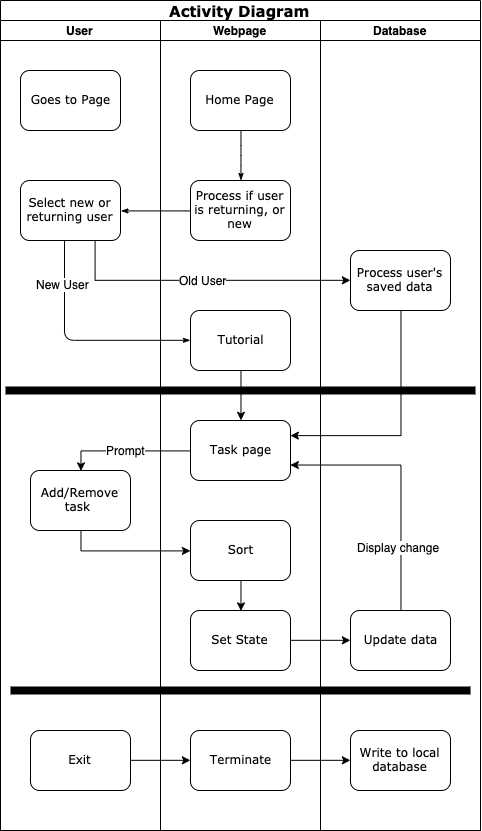

The diagram above was exported from draw.io. Its source (the exported page's mxGraphModel, read from the mxfile embedded in the PNG):
<mxGraphModel dx="2196" dy="639" grid="1" gridSize="10" guides="1" tooltips="1" connect="1" arrows="1" fold="1" page="1" pageScale="1" pageWidth="1100" pageHeight="850" background="#ffffff" math="0" shadow="0">
  <root>
    <mxCell id="0" />
    <mxCell id="1" parent="0" />
    <mxCell id="77e6c97f196da883-1" value="&lt;font style=&quot;font-size: 15px&quot;&gt;Activity Diagram&lt;/font&gt;" style="swimlane;html=1;childLayout=stackLayout;startSize=20;rounded=0;shadow=0;labelBackgroundColor=none;strokeWidth=1;fontFamily=Verdana;fontSize=8;align=center;" parent="1" vertex="1">
      <mxGeometry x="-160" y="60" width="480" height="830" as="geometry" />
    </mxCell>
    <mxCell id="77e6c97f196da883-2" value="User" style="swimlane;html=1;startSize=20;" parent="77e6c97f196da883-1" vertex="1">
      <mxGeometry y="20" width="160" height="810" as="geometry" />
    </mxCell>
    <mxCell id="77e6c97f196da883-8" value="&lt;font style=&quot;font-size: 12px&quot;&gt;Goes to Page&lt;/font&gt;" style="rounded=1;whiteSpace=wrap;html=1;shadow=0;labelBackgroundColor=none;strokeWidth=1;fontFamily=Verdana;fontSize=8;align=center;" parent="77e6c97f196da883-2" vertex="1">
      <mxGeometry x="20" y="50" width="100" height="60" as="geometry" />
    </mxCell>
    <mxCell id="5FCRkr8SzCqO670UZTjP-2" value="&lt;font style=&quot;font-size: 12px&quot;&gt;Select new or returning user&lt;/font&gt;" style="rounded=1;whiteSpace=wrap;html=1;shadow=0;labelBackgroundColor=none;strokeWidth=1;fontFamily=Verdana;fontSize=8;align=center;" vertex="1" parent="77e6c97f196da883-2">
      <mxGeometry x="20" y="160" width="100" height="60" as="geometry" />
    </mxCell>
    <mxCell id="77e6c97f196da883-10" value="Add/Remove task&amp;nbsp;" style="rounded=1;whiteSpace=wrap;html=1;shadow=0;labelBackgroundColor=none;strokeWidth=1;fontFamily=Verdana;fontSize=12;align=center;" parent="77e6c97f196da883-2" vertex="1">
      <mxGeometry x="30" y="450" width="100" height="60" as="geometry" />
    </mxCell>
    <mxCell id="5FCRkr8SzCqO670UZTjP-22" value="Exit" style="rounded=1;whiteSpace=wrap;html=1;shadow=0;labelBackgroundColor=none;strokeWidth=1;fontFamily=Verdana;fontSize=12;align=center;" vertex="1" parent="77e6c97f196da883-2">
      <mxGeometry x="30" y="710" width="100" height="60" as="geometry" />
    </mxCell>
    <mxCell id="77e6c97f196da883-3" value="Webpage" style="swimlane;html=1;startSize=20;" parent="77e6c97f196da883-1" vertex="1">
      <mxGeometry x="160" y="20" width="160" height="810" as="geometry" />
    </mxCell>
    <mxCell id="77e6c97f196da883-11" value="&lt;font style=&quot;font-size: 12px&quot;&gt;Home Page&lt;/font&gt;" style="rounded=1;whiteSpace=wrap;html=1;shadow=0;labelBackgroundColor=none;strokeWidth=1;fontFamily=Verdana;fontSize=8;align=center;" parent="77e6c97f196da883-3" vertex="1">
      <mxGeometry x="30" y="50" width="100" height="60" as="geometry" />
    </mxCell>
    <mxCell id="77e6c97f196da883-9" value="&lt;font style=&quot;font-size: 12px&quot;&gt;Process if user is returning, or new&lt;/font&gt;" style="rounded=1;whiteSpace=wrap;html=1;shadow=0;labelBackgroundColor=none;strokeWidth=1;fontFamily=Verdana;fontSize=8;align=center;" parent="77e6c97f196da883-3" vertex="1">
      <mxGeometry x="30" y="160" width="100" height="60" as="geometry" />
    </mxCell>
    <mxCell id="77e6c97f196da883-27" style="edgeStyle=orthogonalEdgeStyle;rounded=1;html=1;labelBackgroundColor=none;startArrow=none;startFill=0;startSize=5;endArrow=classicThin;endFill=1;endSize=5;jettySize=auto;orthogonalLoop=1;strokeWidth=1;fontFamily=Verdana;fontSize=8" parent="77e6c97f196da883-3" source="77e6c97f196da883-11" target="77e6c97f196da883-9" edge="1">
      <mxGeometry relative="1" as="geometry">
        <Array as="points">
          <mxPoint x="80" y="135" />
          <mxPoint x="80" y="135" />
        </Array>
      </mxGeometry>
    </mxCell>
    <mxCell id="5FCRkr8SzCqO670UZTjP-17" style="edgeStyle=orthogonalEdgeStyle;rounded=0;orthogonalLoop=1;jettySize=auto;html=1;exitX=0.5;exitY=1;exitDx=0;exitDy=0;entryX=0.5;entryY=0;entryDx=0;entryDy=0;strokeWidth=1;fontSize=18;" edge="1" parent="77e6c97f196da883-3" source="5FCRkr8SzCqO670UZTjP-6" target="5FCRkr8SzCqO670UZTjP-4">
      <mxGeometry relative="1" as="geometry" />
    </mxCell>
    <mxCell id="5FCRkr8SzCqO670UZTjP-6" value="&lt;font style=&quot;font-size: 12px&quot;&gt;Tutorial&lt;/font&gt;" style="rounded=1;whiteSpace=wrap;html=1;shadow=0;labelBackgroundColor=none;strokeWidth=1;fontFamily=Verdana;fontSize=8;align=center;" vertex="1" parent="77e6c97f196da883-3">
      <mxGeometry x="30" y="290" width="100" height="60" as="geometry" />
    </mxCell>
    <mxCell id="5FCRkr8SzCqO670UZTjP-15" value="" style="endArrow=none;html=1;fontSize=18;strokeWidth=8;" edge="1" parent="77e6c97f196da883-3">
      <mxGeometry width="50" height="50" relative="1" as="geometry">
        <mxPoint x="-155" y="370" as="sourcePoint" />
        <mxPoint x="315" y="370" as="targetPoint" />
      </mxGeometry>
    </mxCell>
    <mxCell id="5FCRkr8SzCqO670UZTjP-4" value="Task page" style="rounded=1;whiteSpace=wrap;html=1;shadow=0;labelBackgroundColor=none;strokeWidth=1;fontFamily=Verdana;fontSize=12;align=center;" vertex="1" parent="77e6c97f196da883-3">
      <mxGeometry x="30" y="400" width="100" height="60" as="geometry" />
    </mxCell>
    <mxCell id="5FCRkr8SzCqO670UZTjP-28" style="edgeStyle=orthogonalEdgeStyle;rounded=0;orthogonalLoop=1;jettySize=auto;html=1;exitX=0.5;exitY=1;exitDx=0;exitDy=0;entryX=0.5;entryY=0;entryDx=0;entryDy=0;strokeWidth=1;fontSize=18;" edge="1" parent="77e6c97f196da883-3" source="5FCRkr8SzCqO670UZTjP-24" target="5FCRkr8SzCqO670UZTjP-27">
      <mxGeometry relative="1" as="geometry" />
    </mxCell>
    <mxCell id="5FCRkr8SzCqO670UZTjP-24" value="Sort" style="rounded=1;whiteSpace=wrap;html=1;shadow=0;labelBackgroundColor=none;strokeWidth=1;fontFamily=Verdana;fontSize=12;align=center;" vertex="1" parent="77e6c97f196da883-3">
      <mxGeometry x="30" y="500" width="100" height="60" as="geometry" />
    </mxCell>
    <mxCell id="5FCRkr8SzCqO670UZTjP-27" value="Set State" style="rounded=1;whiteSpace=wrap;html=1;shadow=0;labelBackgroundColor=none;strokeWidth=1;fontFamily=Verdana;fontSize=12;align=center;" vertex="1" parent="77e6c97f196da883-3">
      <mxGeometry x="30" y="590" width="100" height="60" as="geometry" />
    </mxCell>
    <mxCell id="5FCRkr8SzCqO670UZTjP-23" value="Terminate" style="rounded=1;whiteSpace=wrap;html=1;shadow=0;labelBackgroundColor=none;strokeWidth=1;fontFamily=Verdana;fontSize=12;align=center;fontStyle=0" vertex="1" parent="77e6c97f196da883-3">
      <mxGeometry x="30" y="710" width="100" height="60" as="geometry" />
    </mxCell>
    <mxCell id="5FCRkr8SzCqO670UZTjP-36" value="" style="endArrow=none;html=1;strokeWidth=8;fontSize=18;" edge="1" parent="77e6c97f196da883-3">
      <mxGeometry width="50" height="50" relative="1" as="geometry">
        <mxPoint x="-150" y="670" as="sourcePoint" />
        <mxPoint x="310" y="670" as="targetPoint" />
      </mxGeometry>
    </mxCell>
    <mxCell id="77e6c97f196da883-4" value="Database" style="swimlane;html=1;startSize=20;" parent="77e6c97f196da883-1" vertex="1">
      <mxGeometry x="320" y="20" width="160" height="810" as="geometry" />
    </mxCell>
    <mxCell id="5FCRkr8SzCqO670UZTjP-5" value="&lt;font style=&quot;font-size: 12px&quot;&gt;Process user's saved data&lt;/font&gt;" style="rounded=1;whiteSpace=wrap;html=1;shadow=0;labelBackgroundColor=none;strokeWidth=1;fontFamily=Verdana;fontSize=8;align=center;" vertex="1" parent="77e6c97f196da883-4">
      <mxGeometry x="30" y="230" width="100" height="60" as="geometry" />
    </mxCell>
    <mxCell id="5FCRkr8SzCqO670UZTjP-26" value="Update data" style="rounded=1;whiteSpace=wrap;html=1;shadow=0;labelBackgroundColor=none;strokeWidth=1;fontFamily=Verdana;fontSize=12;align=center;" vertex="1" parent="77e6c97f196da883-4">
      <mxGeometry x="30" y="590" width="100" height="60" as="geometry" />
    </mxCell>
    <mxCell id="5FCRkr8SzCqO670UZTjP-37" value="Write to local database" style="rounded=1;whiteSpace=wrap;html=1;shadow=0;labelBackgroundColor=none;strokeWidth=1;fontFamily=Verdana;fontSize=12;align=center;" vertex="1" parent="77e6c97f196da883-4">
      <mxGeometry x="30" y="710" width="100" height="60" as="geometry" />
    </mxCell>
    <mxCell id="5FCRkr8SzCqO670UZTjP-3" style="edgeStyle=orthogonalEdgeStyle;rounded=1;html=1;labelBackgroundColor=none;startArrow=none;startFill=0;startSize=5;endArrow=classicThin;endFill=1;endSize=5;jettySize=auto;orthogonalLoop=1;strokeWidth=1;fontFamily=Verdana;fontSize=8;exitX=0;exitY=0.5;exitDx=0;exitDy=0;entryX=1;entryY=0.5;entryDx=0;entryDy=0;" edge="1" parent="77e6c97f196da883-1" source="77e6c97f196da883-9" target="5FCRkr8SzCqO670UZTjP-2">
      <mxGeometry relative="1" as="geometry">
        <mxPoint x="220" y="275" as="sourcePoint" />
        <mxPoint x="290" y="275" as="targetPoint" />
        <Array as="points">
          <mxPoint x="180" y="210" />
          <mxPoint x="180" y="210" />
        </Array>
      </mxGeometry>
    </mxCell>
    <mxCell id="5FCRkr8SzCqO670UZTjP-9" style="edgeStyle=orthogonalEdgeStyle;rounded=1;html=1;labelBackgroundColor=none;startArrow=none;startFill=0;startSize=5;endArrow=classicThin;endFill=1;endSize=5;jettySize=auto;orthogonalLoop=1;strokeWidth=1;fontFamily=Verdana;fontSize=8;exitX=0.44;exitY=1;exitDx=0;exitDy=0;exitPerimeter=0;entryX=0;entryY=0.5;entryDx=0;entryDy=0;" edge="1" parent="77e6c97f196da883-1" source="5FCRkr8SzCqO670UZTjP-2" target="5FCRkr8SzCqO670UZTjP-6">
      <mxGeometry relative="1" as="geometry">
        <mxPoint x="70" y="320" as="sourcePoint" />
        <mxPoint x="180" y="340" as="targetPoint" />
        <Array as="points">
          <mxPoint x="64" y="340" />
        </Array>
      </mxGeometry>
    </mxCell>
    <mxCell id="5FCRkr8SzCqO670UZTjP-14" value="New User" style="text;html=1;resizable=0;points=[];align=center;verticalAlign=middle;labelBackgroundColor=#ffffff;" vertex="1" connectable="0" parent="5FCRkr8SzCqO670UZTjP-9">
      <mxGeometry x="-0.6195" y="-2" relative="1" as="geometry">
        <mxPoint as="offset" />
      </mxGeometry>
    </mxCell>
    <mxCell id="5FCRkr8SzCqO670UZTjP-12" value="&lt;font style=&quot;font-size: 12px&quot;&gt;Old User&lt;/font&gt;" style="edgeStyle=orthogonalEdgeStyle;rounded=0;orthogonalLoop=1;jettySize=auto;html=1;exitX=0.75;exitY=1;exitDx=0;exitDy=0;entryX=0;entryY=0.5;entryDx=0;entryDy=0;" edge="1" parent="77e6c97f196da883-1" source="5FCRkr8SzCqO670UZTjP-2" target="5FCRkr8SzCqO670UZTjP-5">
      <mxGeometry relative="1" as="geometry" />
    </mxCell>
    <mxCell id="5FCRkr8SzCqO670UZTjP-25" style="edgeStyle=orthogonalEdgeStyle;rounded=0;orthogonalLoop=1;jettySize=auto;html=1;exitX=0.5;exitY=1;exitDx=0;exitDy=0;entryX=0;entryY=0.5;entryDx=0;entryDy=0;strokeWidth=1;fontSize=18;" edge="1" parent="77e6c97f196da883-1" source="77e6c97f196da883-10" target="5FCRkr8SzCqO670UZTjP-24">
      <mxGeometry relative="1" as="geometry" />
    </mxCell>
    <mxCell id="5FCRkr8SzCqO670UZTjP-29" style="edgeStyle=orthogonalEdgeStyle;rounded=0;orthogonalLoop=1;jettySize=auto;html=1;exitX=0.5;exitY=1;exitDx=0;exitDy=0;entryX=1;entryY=0.25;entryDx=0;entryDy=0;strokeWidth=1;fontSize=18;" edge="1" parent="77e6c97f196da883-1" source="5FCRkr8SzCqO670UZTjP-5" target="5FCRkr8SzCqO670UZTjP-4">
      <mxGeometry relative="1" as="geometry" />
    </mxCell>
    <mxCell id="5FCRkr8SzCqO670UZTjP-33" style="edgeStyle=orthogonalEdgeStyle;rounded=0;orthogonalLoop=1;jettySize=auto;html=1;exitX=0.5;exitY=0;exitDx=0;exitDy=0;entryX=1;entryY=0.75;entryDx=0;entryDy=0;strokeWidth=1;fontSize=18;" edge="1" parent="77e6c97f196da883-1" source="5FCRkr8SzCqO670UZTjP-26" target="5FCRkr8SzCqO670UZTjP-4">
      <mxGeometry relative="1" as="geometry" />
    </mxCell>
    <mxCell id="5FCRkr8SzCqO670UZTjP-34" value="Display change" style="text;html=1;resizable=0;points=[];align=center;verticalAlign=middle;labelBackgroundColor=#ffffff;fontSize=12;" vertex="1" connectable="0" parent="5FCRkr8SzCqO670UZTjP-33">
      <mxGeometry x="-0.5059" y="3" relative="1" as="geometry">
        <mxPoint as="offset" />
      </mxGeometry>
    </mxCell>
    <mxCell id="5FCRkr8SzCqO670UZTjP-35" style="edgeStyle=orthogonalEdgeStyle;rounded=0;orthogonalLoop=1;jettySize=auto;html=1;exitX=1;exitY=0.5;exitDx=0;exitDy=0;entryX=0;entryY=0.5;entryDx=0;entryDy=0;strokeWidth=1;fontSize=18;" edge="1" parent="77e6c97f196da883-1" source="5FCRkr8SzCqO670UZTjP-27" target="5FCRkr8SzCqO670UZTjP-26">
      <mxGeometry relative="1" as="geometry" />
    </mxCell>
    <mxCell id="5FCRkr8SzCqO670UZTjP-38" style="edgeStyle=orthogonalEdgeStyle;rounded=0;orthogonalLoop=1;jettySize=auto;html=1;exitX=1;exitY=0.5;exitDx=0;exitDy=0;entryX=0;entryY=0.5;entryDx=0;entryDy=0;strokeWidth=1;fontSize=18;" edge="1" parent="77e6c97f196da883-1" source="5FCRkr8SzCqO670UZTjP-22" target="5FCRkr8SzCqO670UZTjP-23">
      <mxGeometry relative="1" as="geometry" />
    </mxCell>
    <mxCell id="5FCRkr8SzCqO670UZTjP-39" style="edgeStyle=orthogonalEdgeStyle;rounded=0;orthogonalLoop=1;jettySize=auto;html=1;exitX=1;exitY=0.5;exitDx=0;exitDy=0;entryX=0;entryY=0.5;entryDx=0;entryDy=0;strokeWidth=1;fontSize=18;" edge="1" parent="77e6c97f196da883-1" source="5FCRkr8SzCqO670UZTjP-23" target="5FCRkr8SzCqO670UZTjP-37">
      <mxGeometry relative="1" as="geometry" />
    </mxCell>
    <mxCell id="5FCRkr8SzCqO670UZTjP-41" value="Prompt" style="edgeStyle=orthogonalEdgeStyle;rounded=0;orthogonalLoop=1;jettySize=auto;html=1;exitX=0;exitY=0.5;exitDx=0;exitDy=0;entryX=0.5;entryY=0;entryDx=0;entryDy=0;strokeWidth=1;fontSize=12;" edge="1" parent="77e6c97f196da883-1" source="5FCRkr8SzCqO670UZTjP-4" target="77e6c97f196da883-10">
      <mxGeometry relative="1" as="geometry" />
    </mxCell>
  </root>
</mxGraphModel>